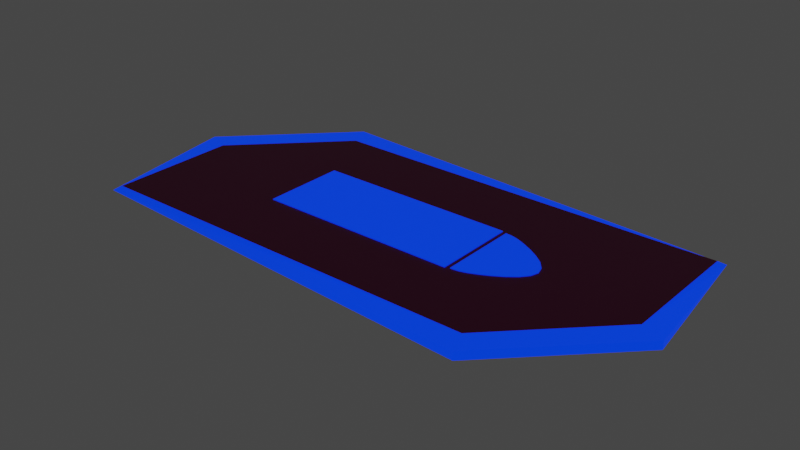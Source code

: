 # Source: ammo.blend  (saved by Blender 2.92.15; exported with 4.5.12 LTS)
import bpy
from mathutils import Matrix  # noqa: F401  (used for matrix-valued properties, if any)

bpy.ops.wm.read_factory_settings(use_empty=True)
scene = bpy.context.scene
scene.name = 'Scene'

# ---- collections
col_collection = bpy.data.collections.new('Collection'); scene.collection.children.link(col_collection)

# ---- materials (node trees are filled in below, after node groups)
mat_opaque = bpy.data.materials.new('opaque')
mat_opaque.use_transparent_shadow = False
mat_glow = bpy.data.materials.new('glow')
mat_glow.use_transparent_shadow = False

# ---- node groups
ng_auto_smooth = bpy.data.node_groups.new('Auto Smooth', 'GeometryNodeTree')
_s = ng_auto_smooth.interface.new_socket(name='Geometry', in_out='OUTPUT', socket_type='NodeSocketGeometry')
_s = ng_auto_smooth.interface.new_socket(name='Geometry', in_out='INPUT', socket_type='NodeSocketGeometry')
_s = ng_auto_smooth.interface.new_socket(name='Angle', in_out='INPUT', socket_type='NodeSocketFloat')
_s.subtype = 'ANGLE'
_s.min_value = 0.0
_s.max_value = 3.142
ng_auto_smooth.is_modifier = True
_N = ng_auto_smooth.nodes; _L = ng_auto_smooth.links
n0 = _N.new('NodeGroupOutput'); n0.name = 'Group Output'; n0.location = (480, -100)
n1 = _N.new('NodeGroupInput'); n1.name = 'Group Input'; n1.location = (-420, -300)
n2 = _N.new('NodeGroupInput'); n2.name = 'Group Input.001'; n2.location = (-60, -100)
n3 = _N.new('GeometryNodeSetShadeSmooth'); n3.name = 'Set Shade Smooth'; n3.location = (120, -100)
n3.domain = 'EDGE'
n4 = _N.new('GeometryNodeSetShadeSmooth'); n4.name = 'Set Shade Smooth.001'; n4.location = (300, -100)
n5 = _N.new('GeometryNodeInputMeshEdgeAngle'); n5.name = 'Edge Angle'; n5.location = (-420, -220)
n6 = _N.new('GeometryNodeInputEdgeSmooth'); n6.name = 'Is Edge Smooth'; n6.location = (-60, -160)
n7 = _N.new('GeometryNodeInputShadeSmooth'); n7.name = 'Is Face Smooth'; n7.location = (-240, -340)
n8 = _N.new('FunctionNodeBooleanMath'); n8.name = 'Boolean Math'; n8.location = (-60, -220)
n9 = _N.new('FunctionNodeCompare'); n9.name = 'Compare'; n9.location = (-240, -180)
n9.operation = 'LESS_EQUAL'
_L.new(n5.outputs[0], n9.inputs[0])
_L.new(n4.outputs[0], n0.inputs[0])
_L.new(n1.outputs[1], n9.inputs[1])
_L.new(n9.outputs[0], n8.inputs[0])
_L.new(n7.outputs[0], n8.inputs[1])
_L.new(n2.outputs[0], n3.inputs[0])
_L.new(n6.outputs[0], n3.inputs[1])
_L.new(n3.outputs[0], n4.inputs[0])
_L.new(n8.outputs[0], n3.inputs[2])
n0.is_active_output = True

# ---- material node trees
mat_opaque.use_nodes = True; mat_opaque.node_tree.nodes.clear()
_N = mat_opaque.node_tree.nodes; _L = mat_opaque.node_tree.links
n0 = _N.new('ShaderNodeBsdfPrincipled'); n0.name = 'Principled BSDF'; n0.location = (10, 300)
n0.distribution = 'GGX'
n0.subsurface_method = 'BURLEY'
n0.inputs[0].default_value = (0.2462, 0.005497, 0.1058, 1.0)
n0.inputs[3].default_value = 1.45
n0.inputs[27].default_value = (0.0, 0.0, 0.0, 1.0)
n0.inputs[28].default_value = 1.0
n1 = _N.new('ShaderNodeOutputMaterial'); n1.name = 'Material Output'; n1.location = (300, 300)
_L.new(n0.outputs[0], n1.inputs[0])
n1.is_active_output = True
mat_glow.use_nodes = True; mat_glow.node_tree.nodes.clear()
_N = mat_glow.node_tree.nodes; _L = mat_glow.node_tree.links
n0 = _N.new('ShaderNodeBsdfPrincipled'); n0.name = 'Principled BSDF'; n0.location = (10, 300)
n0.distribution = 'GGX'
n0.subsurface_method = 'BURLEY'
n0.inputs[0].default_value = (0.0, 0.3012, 1.0, 1.0)
n0.inputs[3].default_value = 1.45
n0.inputs[27].default_value = (0.0, 0.02582, 1.0, 1.0)
n0.inputs[28].default_value = 1.0
n1 = _N.new('ShaderNodeOutputMaterial'); n1.name = 'Material Output'; n1.location = (300, 300)
_L.new(n0.outputs[0], n1.inputs[0])
n1.is_active_output = True

# ---- world
world_world = bpy.data.worlds.new('World'); scene.world = world_world
world_world.use_nodes = True; world_world.node_tree.nodes.clear()
_N = world_world.node_tree.nodes; _L = world_world.node_tree.links
n0 = _N.new('ShaderNodeOutputWorld'); n0.name = 'World Output'; n0.location = (300, 300)
n1 = _N.new('ShaderNodeBackground'); n1.name = 'Background'; n1.location = (10, 300)
n1.inputs[0].default_value = (0.05088, 0.05088, 0.05088, 1.0)
_L.new(n1.outputs[0], n0.inputs[0])
n0.is_active_output = True
world_world.color = (0.05088, 0.05088, 0.05088)
world_world.use_sun_shadow = False
world_world.sun_shadow_jitter_overblur = 0.0

# ---- meshes
me_plane_002 = bpy.data.meshes.new('Plane.002')
me_plane_002.from_pydata([(1.837, 0.8255, 0.02969), (-1.837, -0.8255, 0.02969), (-1.837, -0.8255, -0.02969), (1.837, 0.8255, -0.02969), (-1.126, 0.8255, 0.02969), (-1.837, 0.1137, 0.02969), (1.126, -0.8255, 0.02969), (1.837, -0.1137, 0.02969), (1.837, -0.1137, -0.02969), (1.126, -0.8255, -0.02969), (-1.837, 0.1137, -0.02969), (-1.126, 0.8255, -0.02969), (-1.197, 0.9973, -0.02969), (-2.009, 0.1849, -0.02969), (-2.009, 0.1849, 0.02969), (-1.197, 0.9973, 0.02969), (2.009, -0.1849, 0.02969), (1.197, -0.9973, 0.02969), (1.197, -0.9973, -0.02969), (2.009, -0.1849, -0.02969), (1.882, 0.8699, 0.0), (1.837, 0.8255, -0.02969), (1.837, 0.8255, 0.02969), (-1.882, -0.8699, 0.0), (-1.837, -0.8255, -0.02969), (-1.837, -0.8255, 0.02969), (-0.8692, -0.3056, 0.02969), (0.6047, -0.3056, 0.02969), (-0.8692, 0.3056, 0.02969), (0.6047, 0.3056, 0.02969), (0.6382, -0.2934, 0.02969), (0.6954, -0.2877, 0.02969), (0.7507, -0.2711, 0.02969), (0.8128, -0.2439, 0.02969), (0.8831, -0.2075, 0.02969), (0.9543, -0.163, 0.02969), (1.018, -0.1123, 0.02969), (1.063, -0.05724, 0.02969), (1.08, 4.24e-07, 0.02969), (1.063, 0.05724, 0.02969), (1.018, 0.1123, 0.02969), (0.9543, 0.163, 0.02969), (0.8831, 0.2075, 0.02969), (0.8128, 0.2439, 0.02969), (0.7507, 0.2711, 0.02969), (0.6954, 0.2877, 0.02969), (0.6382, 0.2934, 0.02969), (-0.8692, -0.3056, 0.03463), (0.6047, -0.3056, 0.03463), (-0.8692, 0.3056, 0.03463), (0.6047, 0.3056, 0.03463), (0.6382, -0.2934, 0.03463), (0.6954, -0.2877, 0.03463), (0.7507, -0.2711, 0.03463), (0.8128, -0.2439, 0.03463), (0.8831, -0.2075, 0.03463), (0.9543, -0.163, 0.03463), (1.018, -0.1123, 0.03463), (1.063, -0.05724, 0.03463), (1.08, 4.24e-07, 0.03463), (1.063, 0.05724, 0.03463), (1.018, 0.1123, 0.03463), (0.9543, 0.163, 0.03463), (0.8831, 0.2075, 0.03463), (0.8128, 0.2439, 0.03463), (0.7507, 0.2711, 0.03463), (0.6954, 0.2877, 0.03463), (0.6382, 0.2934, 0.03463), (-0.8692, -0.3056, -0.02969), (0.6047, -0.3056, -0.02969), (-0.8692, 0.3056, -0.02969), (0.6047, 0.3056, -0.02969), (0.6382, -0.2934, -0.02969), (0.6954, -0.2877, -0.02969), (0.7507, -0.2711, -0.02969), (0.8128, -0.2439, -0.02969), (0.8831, -0.2075, -0.02969), (0.9543, -0.163, -0.02969), (1.018, -0.1123, -0.02969), (1.063, -0.05724, -0.02969), (1.08, 4.24e-07, -0.02969), (1.063, 0.05724, -0.02969), (1.018, 0.1123, -0.02969), (0.9543, 0.163, -0.02969), (0.8831, 0.2075, -0.02969), (0.8128, 0.2439, -0.02969), (0.7507, 0.2711, -0.02969), (0.6954, 0.2877, -0.02969), (0.6382, 0.2934, -0.02969), (-0.8692, -0.3056, -0.03463), (0.6047, -0.3056, -0.03463), (-0.8692, 0.3056, -0.03463), (0.6047, 0.3056, -0.03463), (0.6382, -0.2934, -0.03463), (0.6954, -0.2877, -0.03463), (0.7507, -0.2711, -0.03463), (0.8128, -0.2439, -0.03463), (0.8831, -0.2075, -0.03463), (0.9543, -0.163, -0.03463), (1.018, -0.1123, -0.03463), (1.063, -0.05724, -0.03463), (1.08, 4.24e-07, -0.03463), (1.063, 0.05724, -0.03463), (1.018, 0.1123, -0.03463), (0.9543, 0.163, -0.03463), (0.8831, 0.2075, -0.03463), (0.8128, 0.2439, -0.03463), (0.7507, 0.2711, -0.03463), (0.6954, 0.2877, -0.03463), (0.6382, 0.2934, -0.03463)], [], [(1, 6, 7, 0, 4, 5), (2, 10, 11, 3, 8, 9), (10, 23, 13), (2, 9, 18, 23, 24), (4, 0, 22, 20, 15), (13, 14, 15, 12), (17, 18, 19, 16), (8, 3, 21, 20, 19), (11, 10, 13, 12), (5, 4, 15, 14), (7, 6, 17, 16), (9, 8, 19, 18), (19, 20, 16), (0, 7, 16, 20, 22), (1, 5, 23, 25), (6, 1, 25, 23, 17), (23, 18, 17), (3, 11, 12, 20, 21), (13, 23, 14), (20, 12, 15), (23, 5, 14), (23, 10, 2, 24), (26, 28, 29, 27), (31, 30, 46, 45, 44, 43, 42, 41, 40, 39, 38, 37, 36, 35, 34, 33, 32), (47, 48, 50, 49), (52, 53, 54, 55, 56, 57, 58, 59, 60, 61, 62, 63, 64, 65, 66, 67, 51), (33, 34, 55, 54), (28, 26, 47, 49), (41, 42, 63, 62), (34, 35, 56, 55), (26, 27, 48, 47), (42, 43, 64, 63), (35, 36, 57, 56), (27, 29, 50, 48), (43, 44, 65, 64), (36, 37, 58, 57), (29, 28, 49, 50), (44, 45, 66, 65), (37, 38, 59, 58), (30, 31, 52, 51), (45, 46, 67, 66), (38, 39, 60, 59), (31, 32, 53, 52), (46, 30, 51, 67), (39, 40, 61, 60), (32, 33, 54, 53), (40, 41, 62, 61), (68, 69, 71, 70), (73, 74, 75, 76, 77, 78, 79, 80, 81, 82, 83, 84, 85, 86, 87, 88, 72), (89, 91, 92, 90), (94, 93, 109, 108, 107, 106, 105, 104, 103, 102, 101, 100, 99, 98, 97, 96, 95), (75, 96, 97, 76), (70, 91, 89, 68), (83, 104, 105, 84), (76, 97, 98, 77), (68, 89, 90, 69), (84, 105, 106, 85), (77, 98, 99, 78), (69, 90, 92, 71), (85, 106, 107, 86), (78, 99, 100, 79), (71, 92, 91, 70), (86, 107, 108, 87), (79, 100, 101, 80), (72, 93, 94, 73), (87, 108, 109, 88), (80, 101, 102, 81), (73, 94, 95, 74), (88, 109, 93, 72), (81, 102, 103, 82), (74, 95, 96, 75), (82, 103, 104, 83)])
me_plane_002.polygons.foreach_set('use_smooth', [1, 1, 1, 1, 1, 1, 1, 1, 1, 1, 1, 1, 1, 1, 1, 1, 1, 1, 1, 1, 1, 1, 0, 0, 0, 0, 0, 0, 0, 0, 0, 0, 0, 0, 0, 0, 0, 0, 0, 0, 0, 0, 0, 0, 0, 0, 0, 0, 0, 0, 0, 0, 0, 0, 0, 0, 0, 0, 0, 0, 0, 0, 0, 0, 0, 0, 0, 0, 0, 0, 0, 0])
me_plane_002.polygons.foreach_set('material_index', [0, 0, 1, 1, 1, 1, 1, 1, 1, 1, 1, 1, 1, 1, 1, 1, 1, 1, 1, 1, 1, 1, 1, 1, 1, 1, 1, 1, 1, 1, 1, 1, 1, 1, 1, 1, 1, 1, 1, 1, 1, 1, 1, 1, 1, 1, 1, 1, 1, 1, 1, 1, 1, 1, 1, 1, 1, 1, 1, 1, 1, 1, 1, 1, 1, 1, 1, 1, 1, 1, 1, 1])
_uv = me_plane_002.uv_layers.new(name='UVMap')
_uv.uv.foreach_set('vector', [0.3476, 0.3621, 0.5934, 0.3621, 0.6524, 0.481, 0.6524, 0.6379, 0.4066, 0.6379, 0.3476, 0.519, 0.3476, 0.3621, 0.3476, 0.519, 0.4066, 0.6379, 0.6524, 0.6379, 0.6524, 0.481, 0.5934, 0.3621, 0.3476, 0.519, 0.3333, 0.3759, 0.3333, 0.5309, 0.3476, 0.3621, 0.5934, 0.3621, 0.5993, 0.3333, 0.3545, 0.3333, 0.3476, 0.3621, 0.4066, 0.6379, 0.6524, 0.6379, 0.6524, 0.6379, 0.6455, 0.6667, 0.4007, 0.6667, 0.3333, 0.5309, 0.3333, 0.5309, 0.4007, 0.6667, 0.4007, 0.6667, 0.5993, 0.3333, 0.5993, 0.3333, 0.6667, 0.4691, 0.6667, 0.4691, 0.6524, 0.481, 0.6524, 0.6379, 0.6524, 0.6379, 0.6667, 0.6241, 0.6667, 0.4691, 0.4066, 0.6379, 0.3476, 0.519, 0.3333, 0.5309, 0.4007, 0.6667, 0.3476, 0.519, 0.4066, 0.6379, 0.4007, 0.6667, 0.3333, 0.5309, 0.6524, 0.481, 0.5934, 0.3621, 0.5993, 0.3333, 0.6667, 0.4691, 0.5934, 0.3621, 0.6524, 0.481, 0.6667, 0.4691, 0.5993, 0.3333, 0.6667, 0.4691, 0.6667, 0.6241, 0.6667, 0.4691, 0.6524, 0.6379, 0.6524, 0.481, 0.6667, 0.4691, 0.6667, 0.6241, 0.6524, 0.6379, 0.3476, 0.3621, 0.3476, 0.519, 0.3333, 0.3759, 0.3476, 0.3621, 0.5934, 0.3621, 0.3476, 0.3621, 0.3476, 0.3621, 0.3545, 0.3333, 0.5993, 0.3333, 0.3545, 0.3333, 0.5993, 0.3333, 0.5993, 0.3333, 0.6524, 0.6379, 0.4066, 0.6379, 0.4007, 0.6667, 0.6455, 0.6667, 0.6524, 0.6379, 0.3333, 0.5309, 0.3333, 0.3759, 0.3333, 0.5309, 0.6455, 0.6667, 0.4007, 0.6667, 0.4007, 0.6667, 0.3333, 0.3759, 0.3476, 0.519, 0.3333, 0.5309, 0.3333, 0.3759, 0.3476, 0.519, 0.3476, 0.3621, 0.3476, 0.3621, 0.0, 0.0, 0.0, 1.0, 1.0, 1.0, 1.0, 0.0, 0.0, 0.0, 0.0, 0.0, 0.0, 0.0, 0.0, 0.0, 0.0, 0.0, 0.0, 0.0, 0.0, 0.0, 0.0, 0.0, 0.0, 0.0, 0.0, 0.0, 0.0, 0.0, 0.0, 0.0, 0.0, 0.0, 0.0, 0.0, 0.0, 0.0, 0.0, 0.0, 0.0, 0.0, 0.0, 0.0, 1.0, 0.0, 1.0, 1.0, 0.0, 1.0, 0.0, 0.0, 0.0, 0.0, 0.0, 0.0, 0.0, 0.0, 0.0, 0.0, 0.0, 0.0, 0.0, 0.0, 0.0, 0.0, 0.0, 0.0, 0.0, 0.0, 0.0, 0.0, 0.0, 0.0, 0.0, 0.0, 0.0, 0.0, 0.0, 0.0, 0.0, 0.0, 0.0, 0.0, 0.0, 0.0, 0.0, 0.0, 0.0, 0.0, 0.0, 0.0, 0.0, 1.0, 0.0, 0.0, 0.0, 0.0, 0.0, 1.0, 0.0, 0.0, 0.0, 0.0, 0.0, 0.0, 0.0, 0.0, 0.0, 0.0, 0.0, 0.0, 0.0, 0.0, 0.0, 0.0, 0.0, 0.0, 1.0, 0.0, 1.0, 0.0, 0.0, 0.0, 0.0, 0.0, 0.0, 0.0, 0.0, 0.0, 0.0, 0.0, 0.0, 0.0, 0.0, 0.0, 0.0, 0.0, 0.0, 0.0, 1.0, 0.0, 1.0, 1.0, 1.0, 1.0, 1.0, 0.0, 0.0, 0.0, 0.0, 0.0, 0.0, 0.0, 0.0, 0.0, 0.0, 0.0, 0.0, 0.0, 0.0, 0.0, 0.0, 0.0, 1.0, 1.0, 0.0, 1.0, 0.0, 1.0, 1.0, 1.0, 0.0, 0.0, 0.0, 0.0, 0.0, 0.0, 0.0, 0.0, 0.0, 0.0, 0.0, 0.0, 0.0, 0.0, 0.0, 0.0, 0.0, 0.0, 0.0, 0.0, 0.0, 0.0, 0.0, 0.0, 0.0, 0.0, 0.0, 0.0, 0.0, 0.0, 0.0, 0.0, 0.0, 0.0, 0.0, 0.0, 0.0, 0.0, 0.0, 0.0, 0.0, 0.0, 0.0, 0.0, 0.0, 0.0, 0.0, 0.0, 0.0, 0.0, 0.0, 0.0, 0.0, 0.0, 0.0, 0.0, 0.0, 0.0, 0.0, 0.0, 0.0, 0.0, 0.0, 0.0, 0.0, 0.0, 0.0, 0.0, 0.0, 0.0, 0.0, 0.0, 0.0, 0.0, 0.0, 0.0, 0.0, 0.0, 0.0, 0.0, 0.0, 0.0, 1.0, 0.0, 1.0, 1.0, 0.0, 1.0, 0.0, 0.0, 0.0, 0.0, 0.0, 0.0, 0.0, 0.0, 0.0, 0.0, 0.0, 0.0, 0.0, 0.0, 0.0, 0.0, 0.0, 0.0, 0.0, 0.0, 0.0, 0.0, 0.0, 0.0, 0.0, 0.0, 0.0, 0.0, 0.0, 0.0, 0.0, 0.0, 0.0, 0.0, 0.0, 0.0, 0.0, 1.0, 1.0, 1.0, 1.0, 0.0, 0.0, 0.0, 0.0, 0.0, 0.0, 0.0, 0.0, 0.0, 0.0, 0.0, 0.0, 0.0, 0.0, 0.0, 0.0, 0.0, 0.0, 0.0, 0.0, 0.0, 0.0, 0.0, 0.0, 0.0, 0.0, 0.0, 0.0, 0.0, 0.0, 0.0, 0.0, 0.0, 0.0, 0.0, 0.0, 0.0, 0.0, 0.0, 0.0, 0.0, 0.0, 0.0, 0.0, 1.0, 0.0, 1.0, 0.0, 0.0, 0.0, 0.0, 0.0, 0.0, 0.0, 0.0, 0.0, 0.0, 0.0, 0.0, 0.0, 0.0, 0.0, 0.0, 0.0, 0.0, 0.0, 0.0, 0.0, 0.0, 0.0, 0.0, 1.0, 0.0, 1.0, 0.0, 0.0, 0.0, 0.0, 0.0, 0.0, 0.0, 0.0, 0.0, 0.0, 0.0, 0.0, 0.0, 0.0, 0.0, 0.0, 0.0, 1.0, 0.0, 1.0, 0.0, 1.0, 1.0, 1.0, 1.0, 0.0, 0.0, 0.0, 0.0, 0.0, 0.0, 0.0, 0.0, 0.0, 0.0, 0.0, 0.0, 0.0, 0.0, 0.0, 0.0, 1.0, 1.0, 1.0, 1.0, 0.0, 1.0, 0.0, 1.0, 0.0, 0.0, 0.0, 0.0, 0.0, 0.0, 0.0, 0.0, 0.0, 0.0, 0.0, 0.0, 0.0, 0.0, 0.0, 0.0, 0.0, 0.0, 0.0, 0.0, 0.0, 0.0, 0.0, 0.0, 0.0, 0.0, 0.0, 0.0, 0.0, 0.0, 0.0, 0.0, 0.0, 0.0, 0.0, 0.0, 0.0, 0.0, 0.0, 0.0, 0.0, 0.0, 0.0, 0.0, 0.0, 0.0, 0.0, 0.0, 0.0, 0.0, 0.0, 0.0, 0.0, 0.0, 0.0, 0.0, 0.0, 0.0, 0.0, 0.0, 0.0, 0.0, 0.0, 0.0, 0.0, 0.0, 0.0, 0.0, 0.0, 0.0, 0.0, 0.0, 0.0, 0.0, 0.0, 0.0, 0.0, 0.0, 0.0, 0.0])
me_plane_002.materials.append(mat_opaque)
me_plane_002.materials.append(mat_glow)
me_plane_002.use_remesh_fix_poles = True
me_plane_002.use_remesh_preserve_attributes = False
me_plane_002.use_mirror_vertex_groups = False
me_plane_002.update()

# ---- objects
ob_plane_001 = bpy.data.objects.new('Plane.001', me_plane_002)

# ---- transforms, parenting, visibility, modifiers, constraints
ob_plane_001.location = (0.0, 9.17e-09, -3.725e-09)
ob_plane_001.scale = (0.2, 0.2, 0.2)
ob_plane_001.lineart.crease_threshold = 0.0
_m = ob_plane_001.modifiers.new('Auto Smooth', 'NODES')
_m.node_group = ng_auto_smooth
_gi = [s.identifier for s in ng_auto_smooth.interface.items_tree if s.item_type == 'SOCKET' and s.in_out == 'INPUT']
_m[_gi[1]] = 0.5236  # Angle

# ---- collection membership
col_collection.objects.link(ob_plane_001)

# ---- scene / render settings (as saved in the file)
scene.frame_start = 1; scene.frame_end = 250; scene.frame_set(18)
scene.render.engine = 'BLENDER_EEVEE_NEXT'
scene.cycles.use_denoising = False
scene.cycles.samples = 128
scene.cycles.sampling_pattern = 'TABULATED_SOBOL'
scene.cycles.use_adaptive_sampling = False
scene.cycles.use_light_tree = False
scene.view_settings.view_transform = 'Filmic'
bpy.context.view_layer.update()

# ---- added for rendering (the .blend has no active camera): camera
cam_auto = bpy.data.cameras.new('AutoCamera')
cam_auto.lens = 50.0
cam_auto.sensor_width = 36.0
cam_auto.clip_end = 1000.0
ob_auto_camera = bpy.data.objects.new('AutoCamera', cam_auto)
scene.collection.objects.link(ob_auto_camera)
ob_auto_camera.location = (0.830258, -0.996309, 0.664206)
ob_auto_camera.rotation_euler = (1.09748, -7.21219e-08, 0.694738)
scene.camera = ob_auto_camera
bpy.context.view_layer.update()
